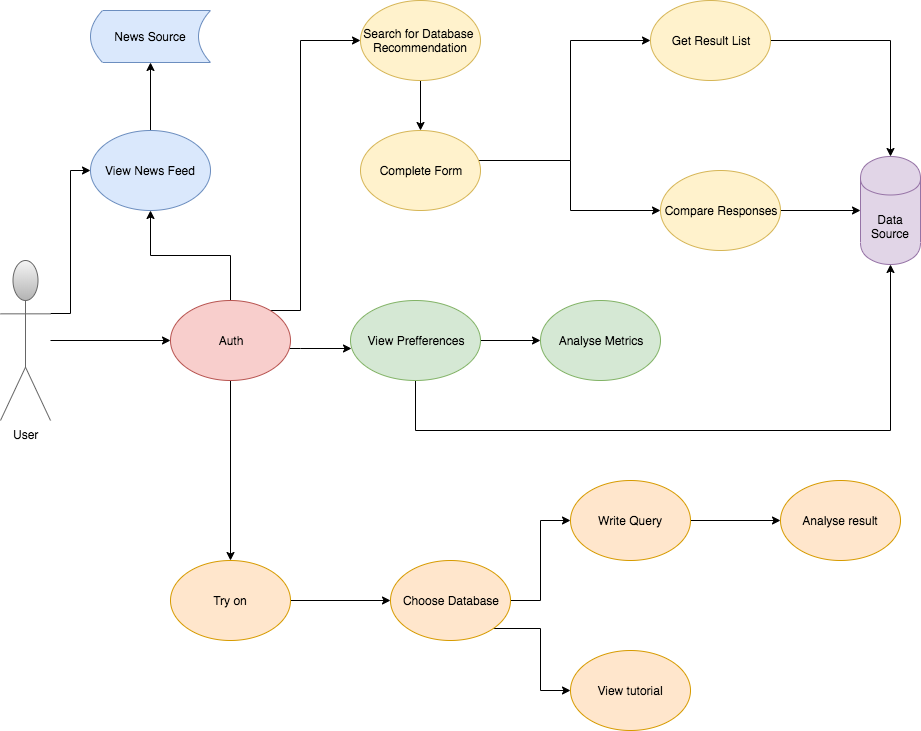

The diagram above was exported from draw.io. Its source (the exported page's mxGraphModel, read from the mxfile embedded in the PNG):
<mxGraphModel dx="2066" dy="1154" grid="1" gridSize="10" guides="1" tooltips="1" connect="1" arrows="1" fold="1" page="1" pageScale="1" pageWidth="1100" pageHeight="1700" math="0" shadow="0">
  <root>
    <mxCell id="0" />
    <mxCell id="1" parent="0" />
    <mxCell id="KLtNNKF49itRDJBiiwYg-11" style="edgeStyle=orthogonalEdgeStyle;rounded=0;orthogonalLoop=1;jettySize=auto;html=1;entryX=0;entryY=0.5;entryDx=0;entryDy=0;" edge="1" parent="1" source="KLtNNKF49itRDJBiiwYg-1" target="KLtNNKF49itRDJBiiwYg-2">
      <mxGeometry relative="1" as="geometry" />
    </mxCell>
    <mxCell id="KLtNNKF49itRDJBiiwYg-38" style="edgeStyle=orthogonalEdgeStyle;rounded=0;orthogonalLoop=1;jettySize=auto;html=1;exitX=1;exitY=0.3333333333333333;exitDx=0;exitDy=0;exitPerimeter=0;entryX=0;entryY=0.5;entryDx=0;entryDy=0;" edge="1" parent="1" source="KLtNNKF49itRDJBiiwYg-1" target="KLtNNKF49itRDJBiiwYg-9">
      <mxGeometry relative="1" as="geometry" />
    </mxCell>
    <mxCell id="KLtNNKF49itRDJBiiwYg-1" value="User" style="shape=umlActor;verticalLabelPosition=bottom;labelBackgroundColor=#ffffff;verticalAlign=top;html=1;outlineConnect=0;gradientColor=#b3b3b3;fillColor=#f5f5f5;strokeColor=#666666;" vertex="1" parent="1">
      <mxGeometry x="70" y="300" width="50" height="160" as="geometry" />
    </mxCell>
    <mxCell id="KLtNNKF49itRDJBiiwYg-12" style="edgeStyle=orthogonalEdgeStyle;rounded=0;orthogonalLoop=1;jettySize=auto;html=1;entryX=0.5;entryY=1;entryDx=0;entryDy=0;" edge="1" parent="1" source="KLtNNKF49itRDJBiiwYg-2" target="KLtNNKF49itRDJBiiwYg-9">
      <mxGeometry relative="1" as="geometry" />
    </mxCell>
    <mxCell id="KLtNNKF49itRDJBiiwYg-13" style="edgeStyle=orthogonalEdgeStyle;rounded=0;orthogonalLoop=1;jettySize=auto;html=1;entryX=0;entryY=0.5;entryDx=0;entryDy=0;" edge="1" parent="1" source="KLtNNKF49itRDJBiiwYg-2" target="KLtNNKF49itRDJBiiwYg-3">
      <mxGeometry relative="1" as="geometry">
        <Array as="points">
          <mxPoint x="370" y="350" />
          <mxPoint x="370" y="80" />
        </Array>
      </mxGeometry>
    </mxCell>
    <mxCell id="KLtNNKF49itRDJBiiwYg-17" style="edgeStyle=orthogonalEdgeStyle;rounded=0;orthogonalLoop=1;jettySize=auto;html=1;entryX=0.008;entryY=0.6;entryDx=0;entryDy=0;entryPerimeter=0;" edge="1" parent="1" source="KLtNNKF49itRDJBiiwYg-2" target="KLtNNKF49itRDJBiiwYg-10">
      <mxGeometry relative="1" as="geometry">
        <Array as="points">
          <mxPoint x="370" y="388" />
          <mxPoint x="370" y="388" />
        </Array>
      </mxGeometry>
    </mxCell>
    <mxCell id="KLtNNKF49itRDJBiiwYg-24" style="edgeStyle=orthogonalEdgeStyle;rounded=0;orthogonalLoop=1;jettySize=auto;html=1;" edge="1" parent="1" source="KLtNNKF49itRDJBiiwYg-2" target="KLtNNKF49itRDJBiiwYg-7">
      <mxGeometry relative="1" as="geometry" />
    </mxCell>
    <mxCell id="KLtNNKF49itRDJBiiwYg-2" value="Auth" style="ellipse;whiteSpace=wrap;html=1;fillColor=#f8cecc;strokeColor=#b85450;" vertex="1" parent="1">
      <mxGeometry x="240" y="340" width="120" height="80" as="geometry" />
    </mxCell>
    <mxCell id="KLtNNKF49itRDJBiiwYg-14" style="edgeStyle=orthogonalEdgeStyle;rounded=0;orthogonalLoop=1;jettySize=auto;html=1;entryX=0.5;entryY=0;entryDx=0;entryDy=0;" edge="1" parent="1" source="KLtNNKF49itRDJBiiwYg-3" target="KLtNNKF49itRDJBiiwYg-4">
      <mxGeometry relative="1" as="geometry" />
    </mxCell>
    <mxCell id="KLtNNKF49itRDJBiiwYg-3" value="Search for Database&amp;nbsp;&lt;br&gt;Recommendation" style="ellipse;whiteSpace=wrap;html=1;fillColor=#fff2cc;strokeColor=#d6b656;" vertex="1" parent="1">
      <mxGeometry x="430" y="40" width="120" height="80" as="geometry" />
    </mxCell>
    <mxCell id="KLtNNKF49itRDJBiiwYg-15" style="edgeStyle=orthogonalEdgeStyle;rounded=0;orthogonalLoop=1;jettySize=auto;html=1;entryX=0;entryY=0.5;entryDx=0;entryDy=0;" edge="1" parent="1" target="KLtNNKF49itRDJBiiwYg-5">
      <mxGeometry relative="1" as="geometry">
        <mxPoint x="620" y="200" as="sourcePoint" />
        <Array as="points">
          <mxPoint x="640" y="200" />
          <mxPoint x="640" y="80" />
        </Array>
      </mxGeometry>
    </mxCell>
    <mxCell id="KLtNNKF49itRDJBiiwYg-16" style="edgeStyle=orthogonalEdgeStyle;rounded=0;orthogonalLoop=1;jettySize=auto;html=1;entryX=0;entryY=0.5;entryDx=0;entryDy=0;" edge="1" parent="1" source="KLtNNKF49itRDJBiiwYg-4" target="KLtNNKF49itRDJBiiwYg-6">
      <mxGeometry relative="1" as="geometry">
        <Array as="points">
          <mxPoint x="640" y="200" />
          <mxPoint x="640" y="250" />
        </Array>
      </mxGeometry>
    </mxCell>
    <mxCell id="KLtNNKF49itRDJBiiwYg-4" value="Complete Form" style="ellipse;whiteSpace=wrap;html=1;fillColor=#fff2cc;strokeColor=#d6b656;" vertex="1" parent="1">
      <mxGeometry x="430" y="170" width="120" height="80" as="geometry" />
    </mxCell>
    <mxCell id="KLtNNKF49itRDJBiiwYg-19" style="edgeStyle=orthogonalEdgeStyle;rounded=0;orthogonalLoop=1;jettySize=auto;html=1;entryX=0.5;entryY=0;entryDx=0;entryDy=0;" edge="1" parent="1" source="KLtNNKF49itRDJBiiwYg-5" target="KLtNNKF49itRDJBiiwYg-18">
      <mxGeometry relative="1" as="geometry" />
    </mxCell>
    <mxCell id="KLtNNKF49itRDJBiiwYg-5" value="Get Result List" style="ellipse;whiteSpace=wrap;html=1;fillColor=#fff2cc;strokeColor=#d6b656;" vertex="1" parent="1">
      <mxGeometry x="720" y="40" width="120" height="80" as="geometry" />
    </mxCell>
    <mxCell id="KLtNNKF49itRDJBiiwYg-20" style="edgeStyle=orthogonalEdgeStyle;rounded=0;orthogonalLoop=1;jettySize=auto;html=1;" edge="1" parent="1" source="KLtNNKF49itRDJBiiwYg-6" target="KLtNNKF49itRDJBiiwYg-18">
      <mxGeometry relative="1" as="geometry" />
    </mxCell>
    <mxCell id="KLtNNKF49itRDJBiiwYg-6" value="Compare Responses" style="ellipse;whiteSpace=wrap;html=1;fillColor=#fff2cc;strokeColor=#d6b656;" vertex="1" parent="1">
      <mxGeometry x="730" y="210" width="120" height="80" as="geometry" />
    </mxCell>
    <mxCell id="KLtNNKF49itRDJBiiwYg-29" style="edgeStyle=orthogonalEdgeStyle;rounded=0;orthogonalLoop=1;jettySize=auto;html=1;entryX=0;entryY=0.5;entryDx=0;entryDy=0;" edge="1" parent="1" source="KLtNNKF49itRDJBiiwYg-7" target="KLtNNKF49itRDJBiiwYg-25">
      <mxGeometry relative="1" as="geometry" />
    </mxCell>
    <mxCell id="KLtNNKF49itRDJBiiwYg-7" value="Try on" style="ellipse;whiteSpace=wrap;html=1;fillColor=#ffe6cc;strokeColor=#d79b00;" vertex="1" parent="1">
      <mxGeometry x="240" y="600" width="120" height="80" as="geometry" />
    </mxCell>
    <mxCell id="KLtNNKF49itRDJBiiwYg-35" style="edgeStyle=orthogonalEdgeStyle;rounded=0;orthogonalLoop=1;jettySize=auto;html=1;entryX=0.5;entryY=1;entryDx=0;entryDy=0;" edge="1" parent="1" source="KLtNNKF49itRDJBiiwYg-9" target="KLtNNKF49itRDJBiiwYg-34">
      <mxGeometry relative="1" as="geometry" />
    </mxCell>
    <mxCell id="KLtNNKF49itRDJBiiwYg-9" value="View News Feed" style="ellipse;whiteSpace=wrap;html=1;fillColor=#dae8fc;strokeColor=#6c8ebf;" vertex="1" parent="1">
      <mxGeometry x="160" y="170" width="120" height="80" as="geometry" />
    </mxCell>
    <mxCell id="KLtNNKF49itRDJBiiwYg-22" style="edgeStyle=orthogonalEdgeStyle;rounded=0;orthogonalLoop=1;jettySize=auto;html=1;" edge="1" parent="1" source="KLtNNKF49itRDJBiiwYg-10" target="KLtNNKF49itRDJBiiwYg-21">
      <mxGeometry relative="1" as="geometry" />
    </mxCell>
    <mxCell id="KLtNNKF49itRDJBiiwYg-23" style="edgeStyle=orthogonalEdgeStyle;rounded=0;orthogonalLoop=1;jettySize=auto;html=1;exitX=0.5;exitY=1;exitDx=0;exitDy=0;entryX=0.5;entryY=1;entryDx=0;entryDy=0;" edge="1" parent="1" source="KLtNNKF49itRDJBiiwYg-10" target="KLtNNKF49itRDJBiiwYg-18">
      <mxGeometry relative="1" as="geometry">
        <Array as="points">
          <mxPoint x="485" y="470" />
          <mxPoint x="960" y="470" />
        </Array>
      </mxGeometry>
    </mxCell>
    <mxCell id="KLtNNKF49itRDJBiiwYg-10" value="View Prefferences" style="ellipse;whiteSpace=wrap;html=1;fillColor=#d5e8d4;strokeColor=#82b366;" vertex="1" parent="1">
      <mxGeometry x="420" y="340" width="130" height="80" as="geometry" />
    </mxCell>
    <mxCell id="KLtNNKF49itRDJBiiwYg-18" value="Data Source" style="shape=cylinder;whiteSpace=wrap;html=1;boundedLbl=1;backgroundOutline=1;fillColor=#e1d5e7;strokeColor=#9673a6;" vertex="1" parent="1">
      <mxGeometry x="930" y="196" width="60" height="108" as="geometry" />
    </mxCell>
    <mxCell id="KLtNNKF49itRDJBiiwYg-21" value="Analyse Metrics" style="ellipse;whiteSpace=wrap;html=1;fillColor=#d5e8d4;strokeColor=#82b366;" vertex="1" parent="1">
      <mxGeometry x="610" y="340" width="120" height="80" as="geometry" />
    </mxCell>
    <mxCell id="KLtNNKF49itRDJBiiwYg-30" style="edgeStyle=orthogonalEdgeStyle;rounded=0;orthogonalLoop=1;jettySize=auto;html=1;exitX=1;exitY=0.5;exitDx=0;exitDy=0;" edge="1" parent="1" source="KLtNNKF49itRDJBiiwYg-25" target="KLtNNKF49itRDJBiiwYg-26">
      <mxGeometry relative="1" as="geometry" />
    </mxCell>
    <mxCell id="KLtNNKF49itRDJBiiwYg-31" style="edgeStyle=orthogonalEdgeStyle;rounded=0;orthogonalLoop=1;jettySize=auto;html=1;exitX=1;exitY=1;exitDx=0;exitDy=0;entryX=0;entryY=0.5;entryDx=0;entryDy=0;" edge="1" parent="1" source="KLtNNKF49itRDJBiiwYg-25" target="KLtNNKF49itRDJBiiwYg-27">
      <mxGeometry relative="1" as="geometry" />
    </mxCell>
    <mxCell id="KLtNNKF49itRDJBiiwYg-25" value="Choose Database" style="ellipse;whiteSpace=wrap;html=1;fillColor=#ffe6cc;strokeColor=#d79b00;" vertex="1" parent="1">
      <mxGeometry x="460" y="600" width="120" height="80" as="geometry" />
    </mxCell>
    <mxCell id="KLtNNKF49itRDJBiiwYg-32" style="edgeStyle=orthogonalEdgeStyle;rounded=0;orthogonalLoop=1;jettySize=auto;html=1;exitX=1;exitY=0.5;exitDx=0;exitDy=0;" edge="1" parent="1" source="KLtNNKF49itRDJBiiwYg-26" target="KLtNNKF49itRDJBiiwYg-28">
      <mxGeometry relative="1" as="geometry" />
    </mxCell>
    <mxCell id="KLtNNKF49itRDJBiiwYg-26" value="Write Query" style="ellipse;whiteSpace=wrap;html=1;fillColor=#ffe6cc;strokeColor=#d79b00;" vertex="1" parent="1">
      <mxGeometry x="640" y="520" width="120" height="80" as="geometry" />
    </mxCell>
    <mxCell id="KLtNNKF49itRDJBiiwYg-27" value="View tutorial" style="ellipse;whiteSpace=wrap;html=1;fillColor=#ffe6cc;strokeColor=#d79b00;" vertex="1" parent="1">
      <mxGeometry x="640" y="690" width="120" height="80" as="geometry" />
    </mxCell>
    <mxCell id="KLtNNKF49itRDJBiiwYg-28" value="Analyse result" style="ellipse;whiteSpace=wrap;html=1;fillColor=#ffe6cc;strokeColor=#d79b00;" vertex="1" parent="1">
      <mxGeometry x="850" y="520" width="120" height="80" as="geometry" />
    </mxCell>
    <mxCell id="KLtNNKF49itRDJBiiwYg-34" value="News Source" style="shape=dataStorage;whiteSpace=wrap;html=1;fillColor=#dae8fc;strokeColor=#6c8ebf;" vertex="1" parent="1">
      <mxGeometry x="160" y="50" width="120" height="52" as="geometry" />
    </mxCell>
  </root>
</mxGraphModel>